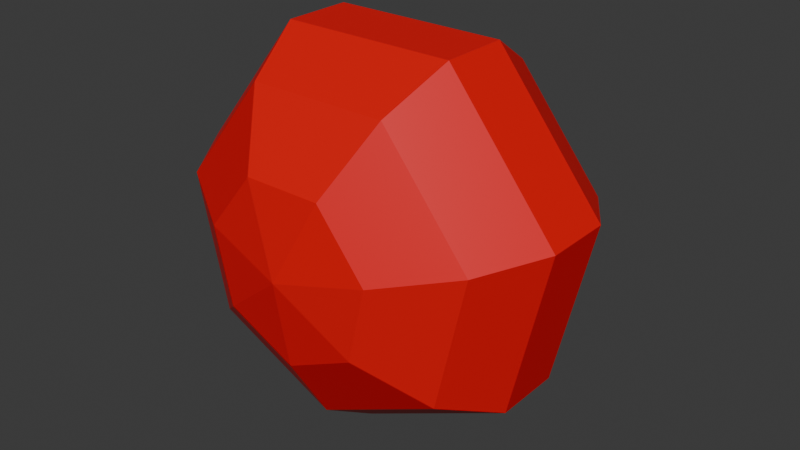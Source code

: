# Source: Tomato.blend  (saved by Blender 4.2.66; exported with 4.5.12 LTS)
import bpy
from mathutils import Matrix  # noqa: F401  (used for matrix-valued properties, if any)

bpy.ops.wm.read_factory_settings(use_empty=True)
scene = bpy.context.scene
scene.name = 'Scene'

# ---- materials (node trees are filled in below, after node groups)
mat_red = bpy.data.materials.new('Red')
mat_red.alpha_threshold = 0.0
mat_red.use_transparent_shadow = False
mat_red.roughness = 0.5
mat_red.line_color = (0.0, 0.0, 0.0, 1.0)
mat_green = bpy.data.materials.new('Green')

# ---- material node trees
mat_red.use_nodes = True; mat_red.node_tree.nodes.clear()
_N = mat_red.node_tree.nodes; _L = mat_red.node_tree.links
n0 = _N.new('ShaderNodeOutputMaterial'); n0.name = 'Material Output'; n0.location = (300, 300)
n1 = _N.new('ShaderNodeBsdfPrincipled'); n1.name = 'Principled BSDF'; n1.location = (10, 300)
n1.inputs[0].default_value = (0.8001, 0.0, 0.003583, 1.0)
n1.inputs[3].default_value = 1.45
_L.new(n1.outputs[0], n0.inputs[0])
n0.is_active_output = True
mat_green.use_nodes = True; mat_green.node_tree.nodes.clear()
_N = mat_green.node_tree.nodes; _L = mat_green.node_tree.links
n0 = _N.new('ShaderNodeBsdfPrincipled'); n0.name = 'Principled BSDF'; n0.location = (10, 300)
n0.inputs[0].default_value = (0.0, 0.8002, 0.0118, 1.0)
n1 = _N.new('ShaderNodeOutputMaterial'); n1.name = 'Material Output'; n1.location = (300, 300)
_L.new(n0.outputs[0], n1.inputs[0])
n1.is_active_output = True

# ---- world
world_world = bpy.data.worlds.new('World'); scene.world = world_world
world_world.use_nodes = True; world_world.node_tree.nodes.clear()
_N = world_world.node_tree.nodes; _L = world_world.node_tree.links
n0 = _N.new('ShaderNodeOutputWorld'); n0.name = 'World Output'; n0.location = (300, 300)
n1 = _N.new('ShaderNodeBackground'); n1.name = 'Background'; n1.location = (10, 300)
n1.inputs[0].default_value = (0.05088, 0.05088, 0.05088, 1.0)
_L.new(n1.outputs[0], n0.inputs[0])
n0.is_active_output = True
world_world.color = (0.05088, 0.05088, 0.05088)
world_world.sun_shadow_jitter_overblur = 0.0

# ---- meshes
me_sphere = bpy.data.meshes.new('Sphere')
me_sphere.from_pydata([(0.0, 0.06757, -0.04339), (0.0, 0.04676, -0.07818), (0.0, 0.01669, -0.09749), (0.0, -0.01669, -0.09749), (0.0, -0.04676, -0.07818), (0.0, -0.06757, -0.04339), (0.03392, 0.06757, -0.02705), (0.06113, 0.04676, -0.04875), (0.07622, 0.01669, -0.06079), (0.07622, -0.01669, -0.06079), (0.06113, -0.04676, -0.04875), (0.03392, -0.06757, -0.02705), (0.0423, 0.06757, 0.009655), (0.07622, 0.04676, 0.0174), (0.09505, 0.01669, 0.02169), (0.09505, -0.01669, 0.02169), (0.07622, -0.04676, 0.0174), (0.0423, -0.06757, 0.009655), (0.01883, 0.06757, 0.03909), (0.03392, 0.04676, 0.07044), (0.0423, 0.01669, 0.08784), (0.0423, -0.01669, 0.08784), (0.03392, -0.04676, 0.07044), (0.01883, -0.06757, 0.03909), (0.0, -0.075, 3.278e-09), (0.0, 0.075, -3.278e-09), (-0.01883, 0.06757, 0.03909), (-0.03392, 0.04676, 0.07044), (-0.0423, 0.01669, 0.08784), (-0.0423, -0.01669, 0.08784), (-0.03392, -0.04676, 0.07044), (-0.01883, -0.06757, 0.03909), (-0.0423, 0.06757, 0.009655), (-0.07622, 0.04676, 0.0174), (-0.09505, 0.01669, 0.02169), (-0.09505, -0.01669, 0.02169), (-0.07622, -0.04676, 0.0174), (-0.0423, -0.06757, 0.009655), (-0.03392, 0.06757, -0.02705), (-0.06113, 0.04676, -0.04875), (-0.07622, 0.01669, -0.06079), (-0.07622, -0.01669, -0.06079), (-0.06113, -0.04676, -0.04875), (-0.03392, -0.06757, -0.02705), (0.0, 0.07, -0.03), (0.02598, 0.07, 0.015), (-0.02598, 0.07, 0.015), (0.0, 0.075, -3.278e-09), (0.01299, 0.07216, -0.0075), (0.0, 0.075, -0.015), (0.01299, 0.075, 0.0075), (0.0, 0.07216, 0.015), (-0.01299, 0.075, 0.0075), (-0.01299, 0.07216, -0.0075), (-0.005, 0.075, 0.005), (-0.005, 0.085, 0.005), (-0.005, 0.075, -0.005), (-0.005, 0.085, -0.005), (0.005, 0.075, 0.005), (0.005, 0.085, 0.005), (0.005, 0.075, -0.005), (0.005, 0.085, -0.005)], [], [(5, 4, 10, 11), (3, 2, 8, 9), (1, 0, 6, 7), (24, 5, 11), (4, 3, 9, 10), (2, 1, 7, 8), (0, 25, 6), (11, 10, 16, 17), (9, 8, 14, 15), (7, 6, 12, 13), (24, 11, 17), (10, 9, 15, 16), (8, 7, 13, 14), (6, 25, 12), (17, 16, 22, 23), (15, 14, 20, 21), (13, 12, 18, 19), (24, 17, 23), (16, 15, 21, 22), (14, 13, 19, 20), (12, 25, 18), (19, 18, 26, 27), (24, 23, 31), (22, 21, 29, 30), (20, 19, 27, 28), (18, 25, 26), (23, 22, 30, 31), (21, 20, 28, 29), (24, 31, 37), (30, 29, 35, 36), (28, 27, 33, 34), (26, 25, 32), (31, 30, 36, 37), (29, 28, 34, 35), (27, 26, 32, 33), (36, 35, 41, 42), (34, 33, 39, 40), (32, 25, 38), (37, 36, 42, 43), (35, 34, 40, 41), (33, 32, 38, 39), (24, 37, 43), (38, 25, 0), (43, 42, 4, 5), (41, 40, 2, 3), (39, 38, 0, 1), (24, 43, 5), (42, 41, 3, 4), (40, 39, 1, 2), (44, 49, 48), (44, 48, 53), (45, 50, 51), (46, 52, 53), (53, 49, 44), (53, 52, 49), (52, 47, 49), (51, 52, 46), (51, 50, 52), (50, 47, 52), (53, 51, 46), (53, 48, 51), (48, 45, 51), (48, 50, 45), (48, 49, 50), (49, 47, 50), (54, 55, 57, 56), (56, 57, 61, 60), (60, 61, 59, 58), (58, 59, 55, 54), (56, 60, 58, 54), (61, 57, 55, 59)])
me_sphere.polygons.foreach_set('material_index', [0, 0, 0, 0, 0, 0, 0, 0, 0, 0, 0, 0, 0, 0, 0, 0, 0, 0, 0, 0, 0, 0, 0, 0, 0, 0, 0, 0, 0, 0, 0, 0, 0, 0, 0, 0, 0, 0, 0, 0, 0, 0, 0, 0, 0, 0, 0, 0, 0, 1, 1, 1, 1, 1, 1, 1, 1, 1, 1, 1, 1, 1, 1, 1, 1, 1, 1, 1, 1, 1, 1])
_uv = me_sphere.uv_layers.new(name='UVMap')
_uv.uv.foreach_set('vector', [0.7143, 0.1429, 0.7143, 0.2857, 0.5714, 0.2857, 0.5714, 0.1429, 0.7143, 0.4286, 0.7143, 0.5714, 0.5714, 0.5714, 0.5714, 0.4286, 0.7143, 0.7143, 0.7143, 0.8571, 0.5714, 0.8571, 0.5714, 0.7143, 0.6429, 0.0, 0.7143, 0.1429, 0.5714, 0.1429, 0.7143, 0.2857, 0.7143, 0.4286, 0.5714, 0.4286, 0.5714, 0.2857, 0.7143, 0.5714, 0.7143, 0.7143, 0.5714, 0.7143, 0.5714, 0.5714, 0.7143, 0.8571, 0.6429, 1.0, 0.5714, 0.8571, 0.5714, 0.1429, 0.5714, 0.2857, 0.4286, 0.2857, 0.4286, 0.1429, 0.5714, 0.4286, 0.5714, 0.5714, 0.4286, 0.5714, 0.4286, 0.4286, 0.5714, 0.7143, 0.5714, 0.8571, 0.4286, 0.8571, 0.4286, 0.7143, 0.5, 0.0, 0.5714, 0.1429, 0.4286, 0.1429, 0.5714, 0.2857, 0.5714, 0.4286, 0.4286, 0.4286, 0.4286, 0.2857, 0.5714, 0.5714, 0.5714, 0.7143, 0.4286, 0.7143, 0.4286, 0.5714, 0.5714, 0.8571, 0.5, 1.0, 0.4286, 0.8571, 0.4286, 0.1429, 0.4286, 0.2857, 0.2857, 0.2857, 0.2857, 0.1429, 0.4286, 0.4286, 0.4286, 0.5714, 0.2857, 0.5714, 0.2857, 0.4286, 0.4286, 0.7143, 0.4286, 0.8571, 0.2857, 0.8571, 0.2857, 0.7143, 0.3571, 0.0, 0.4286, 0.1429, 0.2857, 0.1429, 0.4286, 0.2857, 0.4286, 0.4286, 0.2857, 0.4286, 0.2857, 0.2857, 0.4286, 0.5714, 0.4286, 0.7143, 0.2857, 0.7143, 0.2857, 0.5714, 0.4286, 0.8571, 0.3571, 1.0, 0.2857, 0.8571, 0.2857, 0.7143, 0.2857, 0.8571, 0.1429, 0.8571, 0.1429, 0.7143, 0.2143, 0.0, 0.2857, 0.1429, 0.1429, 0.1429, 0.2857, 0.2857, 0.2857, 0.4286, 0.1429, 0.4286, 0.1429, 0.2857, 0.2857, 0.5714, 0.2857, 0.7143, 0.1429, 0.7143, 0.1429, 0.5714, 0.2857, 0.8571, 0.2143, 1.0, 0.1429, 0.8571, 0.2857, 0.1429, 0.2857, 0.2857, 0.1429, 0.2857, 0.1429, 0.1429, 0.2857, 0.4286, 0.2857, 0.5714, 0.1429, 0.5714, 0.1429, 0.4286, 0.07143, 0.0, 0.1429, 0.1429, 0.0, 0.1429, 0.1429, 0.2857, 0.1429, 0.4286, 0.0, 0.4286, 0.0, 0.2857, 0.1429, 0.5714, 0.1429, 0.7143, 0.0, 0.7143, 0.0, 0.5714, 0.1429, 0.8571, 0.07143, 1.0, 0.0, 0.8571, 0.1429, 0.1429, 0.1429, 0.2857, 0.0, 0.2857, 0.0, 0.1429, 0.1429, 0.4286, 0.1429, 0.5714, 0.0, 0.5714, 0.0, 0.4286, 0.1429, 0.7143, 0.1429, 0.8571, 0.0, 0.8571, 0.0, 0.7143, 1.0, 0.2857, 1.0, 0.4286, 0.8571, 0.4286, 0.8571, 0.2857, 1.0, 0.5714, 1.0, 0.7143, 0.8571, 0.7143, 0.8571, 0.5714, 1.0, 0.8571, 0.9286, 1.0, 0.8571, 0.8571, 1.0, 0.1429, 1.0, 0.2857, 0.8571, 0.2857, 0.8571, 0.1429, 1.0, 0.4286, 1.0, 0.5714, 0.8571, 0.5714, 0.8571, 0.4286, 1.0, 0.7143, 1.0, 0.8571, 0.8571, 0.8571, 0.8571, 0.7143, 0.9286, 0.0, 1.0, 0.1429, 0.8571, 0.1429, 0.8571, 0.8571, 0.7857, 1.0, 0.7143, 0.8571, 0.8571, 0.1429, 0.8571, 0.2857, 0.7143, 0.2857, 0.7143, 0.1429, 0.8571, 0.4286, 0.8571, 0.5714, 0.7143, 0.5714, 0.7143, 0.4286, 0.8571, 0.7143, 0.8571, 0.8571, 0.7143, 0.8571, 0.7143, 0.7143, 0.7857, 0.0, 0.8571, 0.1429, 0.7143, 0.1429, 0.8571, 0.2857, 0.8571, 0.4286, 0.7143, 0.4286, 0.7143, 0.2857, 0.8571, 0.5714, 0.8571, 0.7143, 0.7143, 0.7143, 0.7143, 0.5714, 0.25, 0.49, 0.25, 0.37, 0.3539, 0.31, 0.75, 0.49, 0.8539, 0.31, 0.6461, 0.31, 0.4578, 0.13, 0.3539, 0.19, 0.25, 0.13, 0.04215, 0.13, 0.1461, 0.19, 0.1461, 0.31, 0.1461, 0.31, 0.25, 0.37, 0.25, 0.49, 0.1461, 0.31, 0.1461, 0.19, 0.25, 0.37, 0.1461, 0.19, 0.25, 0.25, 0.25, 0.37, 0.25, 0.13, 0.1461, 0.19, 0.04215, 0.13, 0.25, 0.13, 0.3539, 0.19, 0.1461, 0.19, 0.3539, 0.19, 0.25, 0.25, 0.1461, 0.19, 0.6461, 0.31, 0.75, 0.13, 0.5422, 0.13, 0.6461, 0.31, 0.8539, 0.31, 0.75, 0.13, 0.8539, 0.31, 0.9578, 0.13, 0.75, 0.13, 0.3539, 0.31, 0.3539, 0.19, 0.4578, 0.13, 0.3539, 0.31, 0.25, 0.37, 0.3539, 0.19, 0.25, 0.37, 0.25, 0.25, 0.3539, 0.19, 0.375, 0.0, 0.625, 0.0, 0.625, 0.25, 0.375, 0.25, 0.375, 0.25, 0.625, 0.25, 0.625, 0.5, 0.375, 0.5, 0.375, 0.5, 0.625, 0.5, 0.625, 0.75, 0.375, 0.75, 0.375, 0.75, 0.625, 0.75, 0.625, 1.0, 0.375, 1.0, 0.125, 0.5, 0.375, 0.5, 0.375, 0.75, 0.125, 0.75, 0.625, 0.5, 0.875, 0.5, 0.875, 0.75, 0.625, 0.75])
me_sphere.materials.append(mat_red)
me_sphere.materials.append(mat_green)
me_sphere.update()

# ---- objects
ob_tomato = bpy.data.objects.new('Tomato', me_sphere)

# ---- transforms, parenting, visibility, modifiers, constraints
ob_tomato.location = (0.0, 0.0, 0.0)

# ---- collection membership
scene.collection.objects.link(ob_tomato)

# ---- scene / render settings (as saved in the file)
scene.frame_start = 1; scene.frame_end = 250; scene.frame_set(1)
scene.render.engine = 'BLENDER_EEVEE_NEXT'
bpy.context.view_layer.update()

# ---- added for rendering (the .blend has no active camera and no usable light): camera, sun
cam_auto = bpy.data.cameras.new('AutoCamera')
cam_auto.lens = 50.0
cam_auto.sensor_width = 36.0
cam_auto.clip_end = 1000.0
ob_auto_camera = bpy.data.objects.new('AutoCamera', cam_auto)
scene.collection.objects.link(ob_auto_camera)
ob_auto_camera.location = (0.286796, -0.339155, 0.22461)
ob_auto_camera.rotation_euler = (1.09748, -7.21219e-08, 0.694738)
scene.camera = ob_auto_camera
light_auto_sun = bpy.data.lights.new('AutoSun', 'SUN')
light_auto_sun.energy = 3.0
light_auto_sun.angle = 0.0523599
ob_auto_sun = bpy.data.objects.new('AutoSun', light_auto_sun)
scene.collection.objects.link(ob_auto_sun)
ob_auto_sun.rotation_euler = (0.872665, 0.174533, 0.523599)
bpy.context.view_layer.update()
